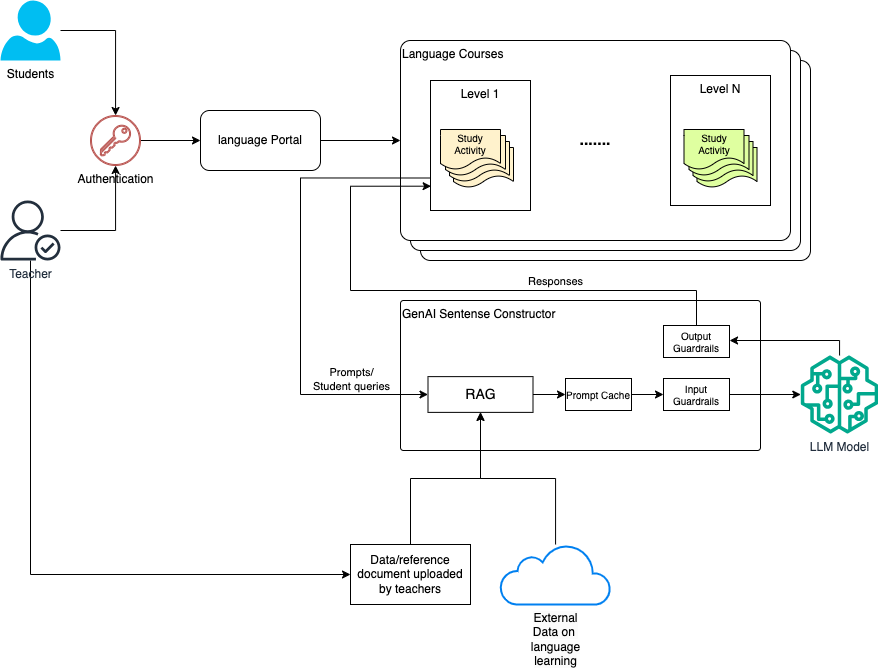

The diagram above was exported from draw.io. Its source (the exported page's mxGraphModel, read from the mxfile embedded in the PNG):
<mxGraphModel dx="1272" dy="852" grid="1" gridSize="10" guides="1" tooltips="1" connect="1" arrows="1" fold="1" page="1" pageScale="1" pageWidth="1100" pageHeight="850" math="0" shadow="0">
  <root>
    <mxCell id="0" />
    <mxCell id="1" parent="0" />
    <mxCell id="A1N57W-zOMQjQNX4i_za-13" value="Language Courses" style="whiteSpace=wrap;html=1;rounded=1;align=left;verticalAlign=top;arcSize=5;" vertex="1" parent="1">
      <mxGeometry x="470" y="80" width="390" height="200" as="geometry" />
    </mxCell>
    <mxCell id="A1N57W-zOMQjQNX4i_za-14" value="Language Courses" style="whiteSpace=wrap;html=1;rounded=1;align=left;verticalAlign=top;arcSize=5;" vertex="1" parent="1">
      <mxGeometry x="460" y="70" width="390" height="200" as="geometry" />
    </mxCell>
    <mxCell id="A1N57W-zOMQjQNX4i_za-5" style="edgeStyle=orthogonalEdgeStyle;rounded=0;orthogonalLoop=1;jettySize=auto;html=1;" edge="1" parent="1" source="A1N57W-zOMQjQNX4i_za-1" target="A1N57W-zOMQjQNX4i_za-8">
      <mxGeometry relative="1" as="geometry">
        <mxPoint x="161.98759999999993" y="135.99249999999995" as="targetPoint" />
      </mxGeometry>
    </mxCell>
    <mxCell id="A1N57W-zOMQjQNX4i_za-1" value="Students" style="verticalLabelPosition=bottom;html=1;verticalAlign=top;align=center;strokeColor=none;fillColor=#00BEF2;shape=mxgraph.azure.user;" vertex="1" parent="1">
      <mxGeometry x="50" y="20" width="60" height="60" as="geometry" />
    </mxCell>
    <mxCell id="A1N57W-zOMQjQNX4i_za-11" value="" style="edgeStyle=orthogonalEdgeStyle;rounded=0;orthogonalLoop=1;jettySize=auto;html=1;" edge="1" parent="1" source="A1N57W-zOMQjQNX4i_za-2" target="A1N57W-zOMQjQNX4i_za-10">
      <mxGeometry relative="1" as="geometry" />
    </mxCell>
    <mxCell id="A1N57W-zOMQjQNX4i_za-2" value="language Portal" style="rounded=1;whiteSpace=wrap;html=1;" vertex="1" parent="1">
      <mxGeometry x="250" y="130" width="120" height="60" as="geometry" />
    </mxCell>
    <mxCell id="A1N57W-zOMQjQNX4i_za-6" style="edgeStyle=orthogonalEdgeStyle;rounded=0;orthogonalLoop=1;jettySize=auto;html=1;" edge="1" parent="1" source="A1N57W-zOMQjQNX4i_za-4" target="A1N57W-zOMQjQNX4i_za-8">
      <mxGeometry relative="1" as="geometry" />
    </mxCell>
    <mxCell id="A1N57W-zOMQjQNX4i_za-47" style="edgeStyle=orthogonalEdgeStyle;rounded=0;orthogonalLoop=1;jettySize=auto;html=1;entryX=0;entryY=0.5;entryDx=0;entryDy=0;" edge="1" parent="1" source="A1N57W-zOMQjQNX4i_za-4" target="A1N57W-zOMQjQNX4i_za-31">
      <mxGeometry relative="1" as="geometry">
        <Array as="points">
          <mxPoint x="80" y="594" />
        </Array>
      </mxGeometry>
    </mxCell>
    <mxCell id="A1N57W-zOMQjQNX4i_za-4" value="Teacher" style="sketch=0;outlineConnect=0;fontColor=#232F3E;gradientColor=none;fillColor=#232F3D;strokeColor=none;dashed=0;verticalLabelPosition=bottom;verticalAlign=top;align=center;html=1;fontSize=12;fontStyle=0;aspect=fixed;pointerEvents=1;shape=mxgraph.aws4.authenticated_user;" vertex="1" parent="1">
      <mxGeometry x="50" y="220" width="60" height="60" as="geometry" />
    </mxCell>
    <mxCell id="A1N57W-zOMQjQNX4i_za-9" style="edgeStyle=orthogonalEdgeStyle;rounded=0;orthogonalLoop=1;jettySize=auto;html=1;entryX=0;entryY=0.5;entryDx=0;entryDy=0;" edge="1" parent="1" source="A1N57W-zOMQjQNX4i_za-8" target="A1N57W-zOMQjQNX4i_za-2">
      <mxGeometry relative="1" as="geometry" />
    </mxCell>
    <mxCell id="A1N57W-zOMQjQNX4i_za-8" value="Authentication" style="sketch=0;verticalLabelPosition=bottom;sketch=0;aspect=fixed;html=1;verticalAlign=top;strokeColor=#b85450;fillColor=#f8cecc;align=center;outlineConnect=0;pointerEvents=1;shape=mxgraph.citrix2.authentication_saml;" vertex="1" parent="1">
      <mxGeometry x="140" y="135" width="50" height="50" as="geometry" />
    </mxCell>
    <mxCell id="A1N57W-zOMQjQNX4i_za-10" value="Language Courses" style="whiteSpace=wrap;html=1;rounded=1;align=left;verticalAlign=top;arcSize=5;" vertex="1" parent="1">
      <mxGeometry x="450" y="60" width="390" height="200" as="geometry" />
    </mxCell>
    <mxCell id="A1N57W-zOMQjQNX4i_za-12" value="Level 1" style="rounded=0;whiteSpace=wrap;html=1;align=center;verticalAlign=top;" vertex="1" parent="1">
      <mxGeometry x="480" y="100" width="100" height="130" as="geometry" />
    </mxCell>
    <mxCell id="A1N57W-zOMQjQNX4i_za-15" value="Level N" style="rounded=0;whiteSpace=wrap;html=1;align=center;verticalAlign=top;" vertex="1" parent="1">
      <mxGeometry x="720" y="95" width="100" height="130" as="geometry" />
    </mxCell>
    <mxCell id="A1N57W-zOMQjQNX4i_za-16" value="&lt;font style=&quot;font-size: 16px;&quot;&gt;&lt;b&gt;.......&lt;/b&gt;&lt;/font&gt;" style="text;html=1;align=center;verticalAlign=middle;whiteSpace=wrap;rounded=0;" vertex="1" parent="1">
      <mxGeometry x="615" y="145" width="60" height="30" as="geometry" />
    </mxCell>
    <mxCell id="A1N57W-zOMQjQNX4i_za-21" value="" style="shape=document;whiteSpace=wrap;html=1;boundedLbl=1;fontSize=10;fillColor=light-dark(#FFF2CC,var(--ge-dark-color, #121212));" vertex="1" parent="1">
      <mxGeometry x="503" y="167" width="60" height="40" as="geometry" />
    </mxCell>
    <mxCell id="A1N57W-zOMQjQNX4i_za-20" value="" style="shape=document;whiteSpace=wrap;html=1;boundedLbl=1;fontSize=10;fillColor=light-dark(#FFF2CC,var(--ge-dark-color, #121212));" vertex="1" parent="1">
      <mxGeometry x="499" y="161" width="60" height="40" as="geometry" />
    </mxCell>
    <mxCell id="A1N57W-zOMQjQNX4i_za-19" value="" style="shape=document;whiteSpace=wrap;html=1;boundedLbl=1;fontSize=10;fillColor=light-dark(#FFF2CC,var(--ge-dark-color, #121212));" vertex="1" parent="1">
      <mxGeometry x="495" y="155" width="60" height="40" as="geometry" />
    </mxCell>
    <mxCell id="A1N57W-zOMQjQNX4i_za-18" value="Study&lt;div&gt;Activity&lt;/div&gt;" style="shape=document;whiteSpace=wrap;html=1;boundedLbl=1;fontSize=10;fillColor=light-dark(#FFF2CC,var(--ge-dark-color, #121212));" vertex="1" parent="1">
      <mxGeometry x="490" y="149" width="60" height="40" as="geometry" />
    </mxCell>
    <mxCell id="A1N57W-zOMQjQNX4i_za-22" value="" style="shape=document;whiteSpace=wrap;html=1;boundedLbl=1;fontSize=10;fillColor=light-dark(#DFFFA0,var(--ge-dark-color, #121212));" vertex="1" parent="1">
      <mxGeometry x="746.5" y="167" width="60" height="40" as="geometry" />
    </mxCell>
    <mxCell id="A1N57W-zOMQjQNX4i_za-23" value="" style="shape=document;whiteSpace=wrap;html=1;boundedLbl=1;fontSize=10;fillColor=light-dark(#DFFFA0,var(--ge-dark-color, #121212));" vertex="1" parent="1">
      <mxGeometry x="742.5" y="161" width="60" height="40" as="geometry" />
    </mxCell>
    <mxCell id="A1N57W-zOMQjQNX4i_za-24" value="" style="shape=document;whiteSpace=wrap;html=1;boundedLbl=1;fontSize=10;fillColor=light-dark(#DFFFA0,var(--ge-dark-color, #121212));" vertex="1" parent="1">
      <mxGeometry x="738.5" y="155" width="60" height="40" as="geometry" />
    </mxCell>
    <mxCell id="A1N57W-zOMQjQNX4i_za-25" value="Study&lt;div&gt;Activity&lt;/div&gt;" style="shape=document;whiteSpace=wrap;html=1;boundedLbl=1;fontSize=10;fillColor=light-dark(#DFFFA0,var(--ge-dark-color, #121212));" vertex="1" parent="1">
      <mxGeometry x="733.5" y="149" width="60" height="40" as="geometry" />
    </mxCell>
    <mxCell id="A1N57W-zOMQjQNX4i_za-27" value="GenAI Sentense Constructor" style="whiteSpace=wrap;html=1;rounded=1;arcSize=2;verticalAlign=top;align=left;" vertex="1" parent="1">
      <mxGeometry x="450" y="320" width="360" height="150" as="geometry" />
    </mxCell>
    <mxCell id="A1N57W-zOMQjQNX4i_za-28" value="" style="edgeStyle=orthogonalEdgeStyle;rounded=0;orthogonalLoop=1;jettySize=auto;html=1;exitX=0;exitY=0.75;exitDx=0;exitDy=0;entryX=0;entryY=0.5;entryDx=0;entryDy=0;" edge="1" parent="1" source="A1N57W-zOMQjQNX4i_za-12" target="A1N57W-zOMQjQNX4i_za-29">
      <mxGeometry relative="1" as="geometry">
        <mxPoint x="360" y="460" as="targetPoint" />
        <Array as="points">
          <mxPoint x="350" y="197" />
          <mxPoint x="350" y="414" />
        </Array>
      </mxGeometry>
    </mxCell>
    <mxCell id="A1N57W-zOMQjQNX4i_za-30" value="Prompts/&lt;div&gt;Student queries&lt;/div&gt;" style="edgeLabel;html=1;align=center;verticalAlign=middle;resizable=0;points=[];" vertex="1" connectable="0" parent="A1N57W-zOMQjQNX4i_za-28">
      <mxGeometry x="0.7931" y="2" relative="1" as="geometry">
        <mxPoint x="-28" y="-14" as="offset" />
      </mxGeometry>
    </mxCell>
    <mxCell id="A1N57W-zOMQjQNX4i_za-37" value="" style="edgeStyle=orthogonalEdgeStyle;rounded=0;orthogonalLoop=1;jettySize=auto;html=1;" edge="1" parent="1" source="A1N57W-zOMQjQNX4i_za-29" target="A1N57W-zOMQjQNX4i_za-36">
      <mxGeometry relative="1" as="geometry" />
    </mxCell>
    <mxCell id="A1N57W-zOMQjQNX4i_za-29" value="RAG" style="rounded=0;whiteSpace=wrap;html=1;verticalAlign=middle;fontSize=14;" vertex="1" parent="1">
      <mxGeometry x="477.5" y="396.13" width="105" height="35.75" as="geometry" />
    </mxCell>
    <mxCell id="A1N57W-zOMQjQNX4i_za-34" style="edgeStyle=orthogonalEdgeStyle;rounded=0;orthogonalLoop=1;jettySize=auto;html=1;entryX=0.5;entryY=1;entryDx=0;entryDy=0;" edge="1" parent="1" source="A1N57W-zOMQjQNX4i_za-31" target="A1N57W-zOMQjQNX4i_za-29">
      <mxGeometry relative="1" as="geometry" />
    </mxCell>
    <mxCell id="A1N57W-zOMQjQNX4i_za-31" value="Data/reference document uploaded by teachers" style="rounded=0;whiteSpace=wrap;html=1;" vertex="1" parent="1">
      <mxGeometry x="400" y="564" width="120" height="60" as="geometry" />
    </mxCell>
    <mxCell id="A1N57W-zOMQjQNX4i_za-35" style="edgeStyle=orthogonalEdgeStyle;rounded=0;orthogonalLoop=1;jettySize=auto;html=1;entryX=0.5;entryY=1;entryDx=0;entryDy=0;" edge="1" parent="1" source="A1N57W-zOMQjQNX4i_za-33" target="A1N57W-zOMQjQNX4i_za-29">
      <mxGeometry relative="1" as="geometry" />
    </mxCell>
    <mxCell id="A1N57W-zOMQjQNX4i_za-33" value="&lt;span style=&quot;text-wrap-mode: wrap; background-color: rgb(251, 251, 251);&quot;&gt;External Data on&amp;nbsp;&lt;/span&gt;&lt;div&gt;&lt;span style=&quot;text-wrap-mode: wrap; background-color: rgb(251, 251, 251);&quot;&gt;language learning&lt;/span&gt;&lt;/div&gt;" style="html=1;verticalLabelPosition=bottom;align=center;labelBackgroundColor=#ffffff;verticalAlign=top;strokeWidth=2;strokeColor=#0080F0;shadow=0;dashed=0;shape=mxgraph.ios7.icons.cloud;" vertex="1" parent="1">
      <mxGeometry x="550" y="564" width="110" height="60" as="geometry" />
    </mxCell>
    <mxCell id="A1N57W-zOMQjQNX4i_za-42" value="" style="edgeStyle=orthogonalEdgeStyle;rounded=0;orthogonalLoop=1;jettySize=auto;html=1;" edge="1" parent="1" source="A1N57W-zOMQjQNX4i_za-36" target="A1N57W-zOMQjQNX4i_za-41">
      <mxGeometry relative="1" as="geometry" />
    </mxCell>
    <mxCell id="A1N57W-zOMQjQNX4i_za-36" value="Prompt Cache" style="rounded=0;whiteSpace=wrap;html=1;verticalAlign=middle;fontSize=10;" vertex="1" parent="1">
      <mxGeometry x="615" y="398" width="66" height="32" as="geometry" />
    </mxCell>
    <mxCell id="A1N57W-zOMQjQNX4i_za-44" style="edgeStyle=orthogonalEdgeStyle;rounded=0;orthogonalLoop=1;jettySize=auto;html=1;entryX=1;entryY=0.5;entryDx=0;entryDy=0;" edge="1" parent="1" source="A1N57W-zOMQjQNX4i_za-39" target="A1N57W-zOMQjQNX4i_za-43">
      <mxGeometry relative="1" as="geometry">
        <mxPoint x="860" y="310" as="targetPoint" />
        <Array as="points">
          <mxPoint x="889" y="360" />
          <mxPoint x="779" y="360" />
        </Array>
      </mxGeometry>
    </mxCell>
    <mxCell id="A1N57W-zOMQjQNX4i_za-39" value="LLM Model" style="sketch=0;outlineConnect=0;fontColor=#232F3E;gradientColor=none;fillColor=#01A88D;strokeColor=none;dashed=0;verticalLabelPosition=bottom;verticalAlign=top;align=center;html=1;fontSize=12;fontStyle=0;aspect=fixed;pointerEvents=1;shape=mxgraph.aws4.sagemaker_model;" vertex="1" parent="1">
      <mxGeometry x="850" y="375" width="78" height="78" as="geometry" />
    </mxCell>
    <mxCell id="A1N57W-zOMQjQNX4i_za-41" value="Input&lt;div&gt;Guardrails&lt;/div&gt;" style="rounded=0;whiteSpace=wrap;html=1;verticalAlign=middle;fontSize=10;" vertex="1" parent="1">
      <mxGeometry x="713" y="398" width="66" height="32" as="geometry" />
    </mxCell>
    <mxCell id="A1N57W-zOMQjQNX4i_za-38" style="edgeStyle=orthogonalEdgeStyle;rounded=0;orthogonalLoop=1;jettySize=auto;html=1;exitX=1;exitY=0.5;exitDx=0;exitDy=0;" edge="1" parent="1" source="A1N57W-zOMQjQNX4i_za-41" target="A1N57W-zOMQjQNX4i_za-39">
      <mxGeometry relative="1" as="geometry">
        <mxPoint x="890" y="426" as="targetPoint" />
      </mxGeometry>
    </mxCell>
    <mxCell id="A1N57W-zOMQjQNX4i_za-43" value="Output&lt;div&gt;Guardrails&lt;/div&gt;" style="rounded=0;whiteSpace=wrap;html=1;verticalAlign=middle;fontSize=10;" vertex="1" parent="1">
      <mxGeometry x="713" y="345" width="66" height="32" as="geometry" />
    </mxCell>
    <mxCell id="A1N57W-zOMQjQNX4i_za-45" style="edgeStyle=orthogonalEdgeStyle;rounded=0;orthogonalLoop=1;jettySize=auto;html=1;entryX=0.006;entryY=0.813;entryDx=0;entryDy=0;entryPerimeter=0;" edge="1" parent="1" source="A1N57W-zOMQjQNX4i_za-43" target="A1N57W-zOMQjQNX4i_za-12">
      <mxGeometry relative="1" as="geometry">
        <Array as="points">
          <mxPoint x="746" y="310" />
          <mxPoint x="400" y="310" />
          <mxPoint x="400" y="206" />
        </Array>
      </mxGeometry>
    </mxCell>
    <mxCell id="A1N57W-zOMQjQNX4i_za-46" value="Responses" style="edgeLabel;html=1;align=center;verticalAlign=middle;resizable=0;points=[];" vertex="1" connectable="0" parent="A1N57W-zOMQjQNX4i_za-45">
      <mxGeometry x="-0.4549" y="1" relative="1" as="geometry">
        <mxPoint x="-22" y="-11" as="offset" />
      </mxGeometry>
    </mxCell>
  </root>
</mxGraphModel>